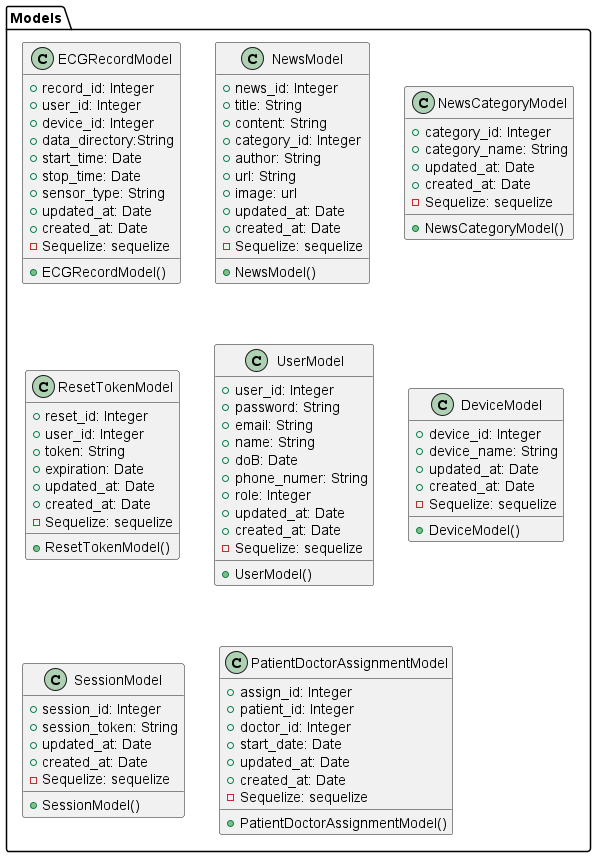

The diagram above was rendered by PlantUML. Its source (embedded in the PNG):
@startuml

' Define class

' package Controllers {
'     class AuthController {
'         - bcrypt: bcryptjs
'         - jwt: jsonwebtoken
'         - crypto: crypto
'         - nodemailer: nodemailer
'         - path: path
'         - User: UserModel
'         - ResetToken: ResetTokenModel
'         - Sesion: SessionModel

'         + AuthController()
'         + register(req, res)
'         + login(req, res)
'         + logout(req, res)
'         + resetPasswordToken(req, res)
'         + resetPassword(req, res)
'         + isLogin(req, res)
'     }

'     class ECGRecordController {
'         - fs: fs
'         - path: path
'         - EcgRecord: ECGRecordModel
'         - PatientDoctorAssignment: PatientDoctorAssignmentModel
'         - Device: DeviceModel

'         + ECGRecordController()
'         + uploadEcgData(req, res)
'         + getEcgRecordsByUserId(req, res)
'         + getEcgRecordsByDoctor(req, res)
'         + getECGRecordata(req, res) 
'     }

'     class NewsController {
'         - News: NewsModel
'         - NewsCategory: NewsCategoryModel

'         + NewsController()
'         + getNewsById(req, res)
'         + getAllNews(req, res)
'         + getAllNewsCategories(req, res)
'         + getNewsCategoryById(req, res)
'         + getNewsByCategory(req, res)

'     }

'     class PatientDoctorAssignmentController {
'         - User: UserModel
'         - PatientDoctorAssignment: PatientDoctorAssignmentModel


'         + PatientDoctorAssignmentController()
'         + getPatientsByDoctor(req, res)
'         + getDoctorByPatient(req, res)
'         + getNewsById(req, res)
'         + getNewsById(req, res)

'     }

'     class UserController {
'         - bcrypt: bcryptjs
'         - jwt: jsonwebtoken
'         - User: UserModel
'         - path: path

'         + UserController()
'         + updateUserInfo(req, res)
'         + changePassword(req, res)
'         + getUserProfile(req, res)
'         + getAllUsers(req, res)
'         + getUserById(req, res)

'     }

'     class AdminController  {
'         - AdminJS: adminjs
'         - Component: Component
'         - EcgRecordsResource: ECGRecordResource
'         - NewsCategoryResource: NewsCateGoryResource
'         - NewsResource: NewsResource
'         - PatientDoctorAssignmentResource: PatientDoctorAssignmentResource
'         - PatientResource: PatientResource
'         - DoctorResource: DoctorResource
'         - AdminResource: AdminResource

'         + AdminController()
'     }
' }


package Models {
    class ECGRecordModel {
        + record_id: Integer
        + user_id: Integer
        + device_id: Integer
        + data_directory:String
        + start_time: Date
        + stop_time: Date
        + sensor_type: String
        + updated_at: Date
        + created_at: Date
        - Sequelize: sequelize

        + ECGRecordModel()
    }

    class NewsModel {
        + news_id: Integer
        + title: String
        + content: String
        + category_id: Integer
        + author: String
        + url: String
        + image: url
        + updated_at: Date
        + created_at: Date
        - Sequelize: sequelize

        + NewsModel()
    }

    class NewsCategoryModel {
        + category_id: Integer
        + category_name: String
        + updated_at: Date
        + created_at: Date
        - Sequelize: sequelize

        + NewsCategoryModel()

    }

    class ResetTokenModel {
        + reset_id: Integer
        + user_id: Integer
        + token: String
        + expiration: Date
        + updated_at: Date
        + created_at: Date
        - Sequelize: sequelize

        + ResetTokenModel()

    }

    class UserModel {
        + user_id: Integer
        + password: String
        + email: String
        + name: String
        + doB: Date
        + phone_numer: String
        + role: Integer
        + updated_at: Date
        + created_at: Date
        - Sequelize: sequelize

        + UserModel()

    }

    class DeviceModel {
        + device_id: Integer
        + device_name: String
        + updated_at: Date
        + created_at: Date
        - Sequelize: sequelize

        + DeviceModel()

    }

    class SessionModel {
        + session_id: Integer
        + session_token: String
        + updated_at: Date
        + created_at: Date
        - Sequelize: sequelize

        + SessionModel()

    }

    class PatientDoctorAssignmentModel {
        + assign_id: Integer
        + patient_id: Integer
        + doctor_id: Integer
        + start_date: Date
        + updated_at: Date
        + created_at: Date
        - Sequelize: sequelize     

        + PatientDoctorAssignmentModel()   
    }

}


' package Routes {
'     class AuthRoute {
'         - authController: AuthController
'         - express: express

'         + AuthRoute()
'         + registerRoute()
'         + getRoute: Router


'     }

'     class ECGRecordRoute {
'         - ecgRecordsController: ECGRecordController
'         - express: express

'         + ECGRecordRoute()
'         + registerRoute()
'         + getRoute: Router

'     }

'     class NewsRoute {
'         - newsController: NewsController
'         - express: express

'         + NewsRoute()
'         + registerRoute()
'         + getRoute: Router

'     }

'     class PatientDoctorAssignmentRoute {
'         - patientDoctorAssignmentController: PatientDoctorAssignmentController
'         - express: express

'         + PatientDoctorAssignmentRoute()
'         + registerRoute()
'         + getRoute: Router

'     }

'     class UserRoute {
'         - usersController: UserController
'         - express: express

'         + UserRoute()
'         + registerRoute()
'         + getRoute: Router

'     }

'     class AdminRoute {
'         - AdminController: AdminController

'         + AdminRoute()
'         + registerRoute()
'         + getRoute: Router

'     }
' }



' package Views {

'     class DashboardViewComponent {

'         + DashboardViewComponent()

'     }

'     class NewsViewComponent {
'         + NewsViewComponent()
'     }

'     class ECGRecordViewComponent {
'         + ECGRecordViewComponent()

'     }

'     class PatientDoctorAssignmentViewComponent {
'         + PatientDoctorAssignmentViewComponent()

'     }

' }


' package Admin {
'     package Resources {
'         class AdminResource {
'             - User: UserModel
'             - bcrypt: bcrypt
'             - ValidationError: adminjs

'             + AdminResource()

'         }

'         class DoctorResource {
'             - User: UserModel
'             - bcrypt: bcrypt
'             - ValidationError: adminjs

'             + DoctorResource()
            
'         }

'         class PatientResource {
'             - User: UserModel
'             - bcrypt: bcrypt
'             - ValidationError: adminjs

'             + PatientResource()
            
'         }

'         class ECGRecordResource {
'             - EcgRecords: ECGRecordModel

'             + ECGRecordResource()
'         }

'         class NewsResource {
'             - News: NewsModel

'             + NewsResource()
'         }

'         class NewsCategoryResource {
'             - NewsCategory: NewsCategoryModel
'             + NewsCategoryResource()

'         }

'         class PatientDoctorAssignmentResource {
'             - PatientDoctorAssignment: PatientDoctorAssignmentModel
'             + PatientDoctorAssignmentResource()
            
'         }

'     }

'     package Components {
'         class Component {
'             + componentLoader: ComponentLoader
'             + DashboardView: DashboardViewComponent
'             + NewsView: NewsViewComponent
'             + ECGRecordView: ECGRecordViewComponent
'             + PatientDoctorAssignmentView: PatientDoctorAssignmentViewComponent

'             + Component()
'         }

'     }
' }

' Components --[hidden]-> Resources





@enduml